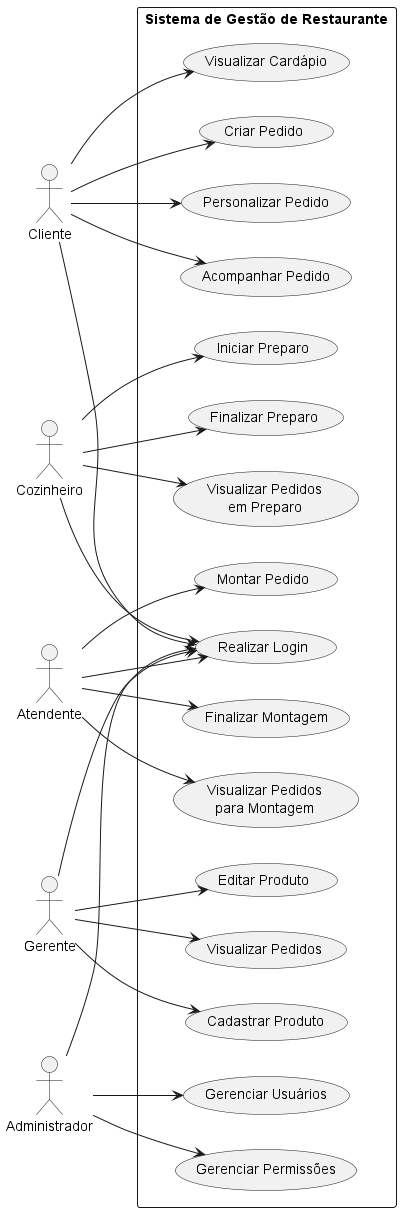

The diagram above was rendered by PlantUML. Its source (embedded in the PNG):
@startuml

left to right direction

actor Cliente
actor Cozinheiro
actor Atendente
actor Gerente
actor Administrador

rectangle "Sistema de Gestão de Restaurante" {

    usecase "Realizar Login" as UC1

    usecase "Visualizar Cardápio" as UC2
    usecase "Criar Pedido" as UC3
    usecase "Personalizar Pedido" as UC4
    usecase "Acompanhar Pedido" as UC5

    usecase "Visualizar Pedidos\nem Preparo" as UC6
    usecase "Iniciar Preparo" as UC7
    usecase "Finalizar Preparo" as UC8

    usecase "Visualizar Pedidos\npara Montagem" as UC9
    usecase "Montar Pedido" as UC10
    usecase "Finalizar Montagem" as UC11

    usecase "Cadastrar Produto" as UC12
    usecase "Editar Produto" as UC13
    usecase "Visualizar Pedidos" as UC14

    usecase "Gerenciar Usuários" as UC15
    usecase "Gerenciar Permissões" as UC16
}

Cliente --> UC1
Cliente --> UC2
Cliente --> UC3
Cliente --> UC4
Cliente --> UC5

Cozinheiro --> UC1
Cozinheiro --> UC6
Cozinheiro --> UC7
Cozinheiro --> UC8

Atendente --> UC1
Atendente --> UC9
Atendente --> UC10
Atendente --> UC11

Gerente --> UC1
Gerente --> UC12
Gerente --> UC13
Gerente --> UC14

Administrador --> UC1
Administrador --> UC15
Administrador --> UC16

@enduml